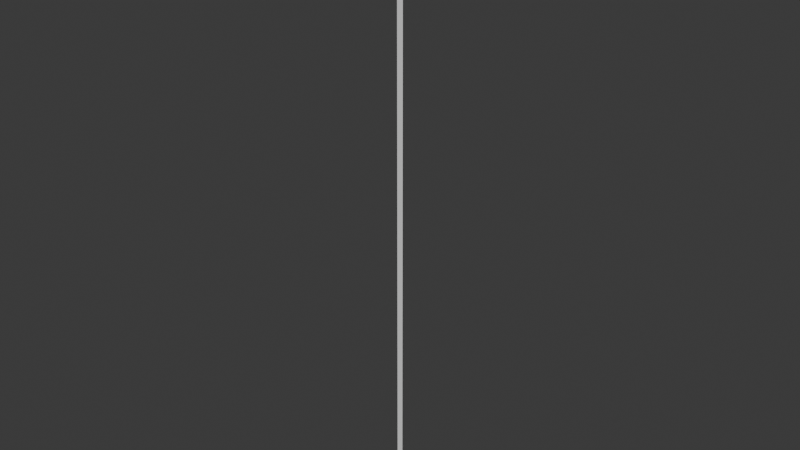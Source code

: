 # Source: Ivy_Thin_Branch.blend  (saved by Blender 4.2.66; exported with 4.5.12 LTS)
import bpy
from mathutils import Matrix  # noqa: F401  (used for matrix-valued properties, if any)

bpy.ops.wm.read_factory_settings(use_empty=True)
scene = bpy.context.scene
scene.name = 'Scene'

# ---- collections
col_ivy_thin_branch = bpy.data.collections.new('Ivy_Thin_Branch'); scene.collection.children.link(col_ivy_thin_branch)

# ---- world
world_world = bpy.data.worlds.new('World'); scene.world = world_world
world_world.use_nodes = True; world_world.node_tree.nodes.clear()
_N = world_world.node_tree.nodes; _L = world_world.node_tree.links
n0 = _N.new('ShaderNodeOutputWorld'); n0.name = 'World Output'; n0.location = (300, 300)
n1 = _N.new('ShaderNodeBackground'); n1.name = 'Background'; n1.location = (10, 300)
n1.inputs[0].default_value = (0.05088, 0.05088, 0.05088, 1.0)
_L.new(n1.outputs[0], n0.inputs[0])
n0.is_active_output = True
world_world.color = (0.05088, 0.05088, 0.05088)
world_world.use_sun_shadow = False
world_world.sun_shadow_jitter_overblur = 0.0

# ---- meshes
me_plane = bpy.data.meshes.new('Plane')
me_plane.from_pydata([(0.03187, 0.0, -4.371e-08), (-0.03187, 0.0, -4.371e-08), (0.03187, 2.0, -4.371e-08), (-0.03187, 2.0, -4.371e-08), (0.03187, 1.818, -4.371e-08), (0.03187, 1.636, -4.371e-08), (0.03187, 1.455, -4.371e-08), (0.03187, 1.273, -4.371e-08), (0.03187, 1.091, -4.371e-08), (0.03187, 0.9091, -4.371e-08), (0.03187, 0.7273, -4.371e-08), (0.03187, 0.5455, -4.371e-08), (0.03187, 0.3636, -4.371e-08), (0.03187, 0.1818, -4.371e-08), (-0.03187, 0.1818, -4.371e-08), (-0.03187, 0.3636, -4.371e-08), (-0.03187, 0.5455, -4.371e-08), (-0.03187, 0.7273, -4.371e-08), (-0.03187, 0.9091, -4.371e-08), (-0.03187, 1.091, -4.371e-08), (-0.03187, 1.273, -4.371e-08), (-0.03187, 1.455, -4.371e-08), (-0.03187, 1.636, -4.371e-08), (-0.03187, 1.818, -4.371e-08)], [], [(4, 23, 3, 2), (0, 1, 14, 13), (13, 14, 15, 12), (12, 15, 16, 11), (11, 16, 17, 10), (10, 17, 18, 9), (9, 18, 19, 8), (8, 19, 20, 7), (7, 20, 21, 6), (6, 21, 22, 5), (5, 22, 23, 4)])
_uv = me_plane.uv_layers.new(name='UVMap')
_uv.uv.foreach_set('vector', [0.0, 2.341, 1.0, 2.341, 1.0, 2.75, 0.0, 2.75, 0.0, -1.75, 1.0, -1.75, 1.0, -1.341, 0.0, -1.341, 0.0, -1.341, 1.0, -1.341, 1.0, -0.9318, 0.0, -0.9318, 0.0, -0.9318, 1.0, -0.9318, 1.0, -0.5227, 0.0, -0.5227, 0.0, -0.5227, 1.0, -0.5227, 1.0, -0.1136, 0.0, -0.1136, 0.0, -0.1136, 1.0, -0.1136, 1.0, 0.2955, 0.0, 0.2955, 0.0, 0.2955, 1.0, 0.2955, 1.0, 0.7045, 0.0, 0.7045, 0.0, 0.7045, 1.0, 0.7045, 1.0, 1.114, 0.0, 1.114, 0.0, 1.114, 1.0, 1.114, 1.0, 1.523, 0.0, 1.523, 0.0, 1.523, 1.0, 1.523, 1.0, 1.932, 0.0, 1.932, 0.0, 1.932, 1.0, 1.932, 1.0, 2.341, 0.0, 2.341])
me_plane.update()

# ---- objects
ob_plane = bpy.data.objects.new('Plane', me_plane)

# ---- transforms, parenting, visibility, modifiers, constraints
ob_plane.location = (0.0, 0.0, 0.0)
ob_plane.rotation_euler = (1.571, -0.0, 0.0)
ob_plane.scale = (0.1569, 0.5, 1.0)

# ---- collection membership
col_ivy_thin_branch.objects.link(ob_plane)

# ---- scene / render settings (as saved in the file)
scene.frame_start = 1; scene.frame_end = 250; scene.frame_set(1)
scene.render.engine = 'CYCLES'
bpy.context.view_layer.update()

# ---- added for rendering (the .blend has no active camera and no usable light): camera, sun
cam_auto = bpy.data.cameras.new('AutoCamera')
cam_auto.lens = 50.0
cam_auto.sensor_width = 36.0
cam_auto.clip_end = 1000.0
ob_auto_camera = bpy.data.objects.new('AutoCamera', cam_auto)
scene.collection.objects.link(ob_auto_camera)
ob_auto_camera.location = (0.925271, -1.11033, 1.24022)
ob_auto_camera.rotation_euler = (1.09748, -7.21219e-08, 0.694738)
scene.camera = ob_auto_camera
light_auto_sun = bpy.data.lights.new('AutoSun', 'SUN')
light_auto_sun.energy = 3.0
light_auto_sun.angle = 0.0523599
ob_auto_sun = bpy.data.objects.new('AutoSun', light_auto_sun)
scene.collection.objects.link(ob_auto_sun)
ob_auto_sun.rotation_euler = (0.872665, 0.174533, 0.523599)
bpy.context.view_layer.update()
